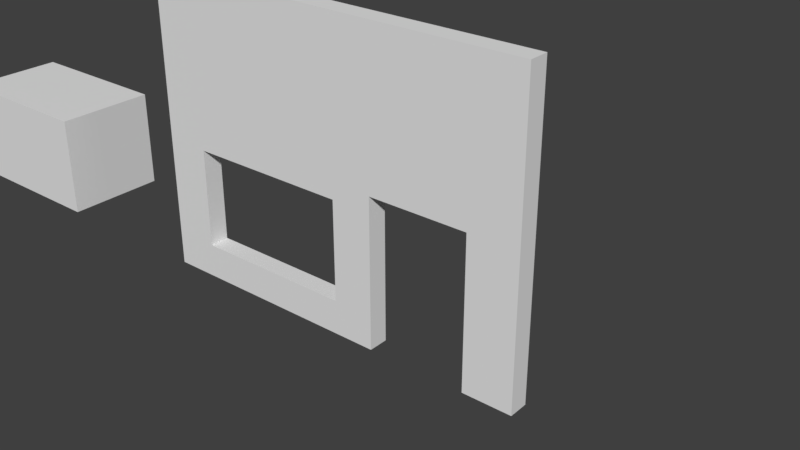 # Source: LodA_WallWithDoorAndWindow3x4x.20.blend  (saved by Blender 2.78.0; exported with 4.5.12 LTS)
import bpy
from mathutils import Matrix  # noqa: F401  (used for matrix-valued properties, if any)

bpy.ops.wm.read_factory_settings(use_empty=True)
scene = bpy.context.scene
scene.name = 'Scene'

# ---- collections
col_collection_1 = bpy.data.collections.new('Collection 1'); scene.collection.children.link(col_collection_1)

# ---- world
world_world_001 = bpy.data.worlds.new('World.001'); scene.world = world_world_001
world_world_001.use_nodes = True; world_world_001.node_tree.nodes.clear()
_N = world_world_001.node_tree.nodes; _L = world_world_001.node_tree.links
n0 = _N.new('ShaderNodeOutputWorld'); n0.name = 'World Output'; n0.location = (300, 300)
n1 = _N.new('ShaderNodeBackground'); n1.name = 'Background'; n1.location = (10, 300)
n1.inputs[0].default_value = (0.05, 0.05, 0.05, 1.0)
_L.new(n1.outputs[0], n0.inputs[0])
n0.is_active_output = True
world_world_001.use_sun_shadow = False
world_world_001.sun_shadow_jitter_overblur = 0.0
world_world_001.cycles.sampling_method = 'MANUAL'

# ---- meshes
me_cube = bpy.data.meshes.new('Cube')
me_cube.from_pydata([(-1.0, 0.0, -1.639), (-1.0, 0.0, 1.639), (-1.0, 2.0, -1.639), (-1.0, 2.0, 1.639), (1.0, 0.0, -1.639), (1.0, 0.0, 1.639), (1.0, 2.0, -1.639), (1.0, 2.0, 1.639)], [], [(0, 1, 3, 2), (2, 3, 7, 6), (6, 7, 5, 4), (4, 5, 1, 0), (2, 6, 4, 0), (7, 3, 1, 5)])
me_cube.use_remesh_preserve_volume = False
me_cube.use_remesh_preserve_attributes = False
me_cube.use_mirror_vertex_groups = False
me_cube.update()
me_loda_wallwithdoorandwindow3x4x_20 = bpy.data.meshes.new('LodA_WallWithDoorAndWindow3x4x.20')
me_loda_wallwithdoorandwindow3x4x_20.from_pydata([(-2.0, 0.0, 0.0), (2.0, 0.0, 0.0), (-2.0, 3.0, 0.0), (2.0, 3.0, 0.0), (-2.0, 3.0, -0.2), (-2.0, -1.093e-08, -0.2), (2.0, -1.093e-08, -0.2), (2.0, 3.0, -0.2), (0.5, 1.5, -0.2), (0.5, 1.5, 0.0), (1.5, 1.5, -0.2), (1.5, 1.5, 0.0), (0.5, -1.093e-08, -0.2), (0.5, 0.0, 0.0), (1.5, -1.093e-08, -0.2), (1.5, 0.0, 0.0), (0.08892, 0.3438, -0.2), (0.08892, 0.3438, 0.0), (-1.551, 0.3438, -0.2), (-1.551, 0.3438, -5.96e-08), (-1.551, 1.344, -0.2), (-1.551, 1.344, 0.0), (0.08892, 1.344, 1.49e-08), (0.08892, 1.344, -0.2)], [], [(0, 13, 9, 22, 17, 19), (5, 18, 16, 23, 8, 12), (1, 6, 7, 3), (2, 4, 5, 0), (3, 7, 4, 2), (0, 5, 12, 13), (11, 10, 14, 15), (15, 14, 6, 1), (8, 9, 13, 12), (10, 11, 9, 8), (21, 20, 23, 22), (8, 23, 20, 18, 5, 4, 7, 6, 14, 10), (21, 22, 9, 11, 15, 1, 3, 2, 0, 19), (19, 18, 20, 21), (18, 19, 17, 16), (16, 17, 22, 23)])
me_loda_wallwithdoorandwindow3x4x_20.use_remesh_preserve_volume = False
me_loda_wallwithdoorandwindow3x4x_20.use_remesh_preserve_attributes = False
me_loda_wallwithdoorandwindow3x4x_20.use_mirror_vertex_groups = False
me_loda_wallwithdoorandwindow3x4x_20.update()

# ---- objects
ob_cutout = bpy.data.objects.new('CutOut', me_cube)
ob_loda_wallwithdoorandwindow3x4x_20 = bpy.data.objects.new('LodA_WallWithDoorAndWindow3x4x.20', me_loda_wallwithdoorandwindow3x4x_20)

# ---- transforms, parenting, visibility, modifiers, constraints
ob_cutout.location = (-3.981, 0.1006, 0.3438)
ob_cutout.rotation_euler = (1.571, -0.0, 1.571)
ob_cutout.scale = (0.5, 0.5, 0.5)
ob_cutout.hide_viewport = True
ob_cutout.lineart.crease_threshold = 0.0
ob_loda_wallwithdoorandwindow3x4x_20.location = (0.0, 0.0, 0.0)
ob_loda_wallwithdoorandwindow3x4x_20.rotation_euler = (1.571, -0.0, 0.0)
ob_loda_wallwithdoorandwindow3x4x_20.lineart.crease_threshold = 0.0

# ---- collection membership
col_collection_1.objects.link(ob_cutout)
col_collection_1.objects.link(ob_loda_wallwithdoorandwindow3x4x_20)

# ---- scene / render settings (as saved in the file)
scene.frame_start = 1; scene.frame_end = 250; scene.frame_set(1)
scene.render.engine = 'CYCLES'
scene.render.resolution_percentage = 50
scene.render.dither_intensity = 0.0
scene.cycles.use_denoising = False
scene.cycles.samples = 4
scene.cycles.sampling_pattern = 'TABULATED_SOBOL'
scene.cycles.light_sampling_threshold = 0.0
scene.cycles.use_adaptive_sampling = False
scene.cycles.use_light_tree = False
scene.cycles.blur_glossy = 0.0
scene.cycles.sample_clamp_indirect = 3.0
scene.view_settings.view_transform = 'Standard'
bpy.context.view_layer.update()

# ---- added for rendering (the .blend has no active camera and no usable light): camera, sun
cam_auto = bpy.data.cameras.new('AutoCamera')
cam_auto.lens = 50.0
cam_auto.sensor_width = 36.0
cam_auto.clip_end = 1000.0
ob_auto_camera = bpy.data.objects.new('AutoCamera', cam_auto)
scene.collection.objects.link(ob_auto_camera)
ob_auto_camera.location = (5.96213, -6.15455, 5.44996)
ob_auto_camera.rotation_euler = (1.09748, -7.21219e-08, 0.694738)
scene.camera = ob_auto_camera
light_auto_sun = bpy.data.lights.new('AutoSun', 'SUN')
light_auto_sun.energy = 3.0
light_auto_sun.angle = 0.0523599
ob_auto_sun = bpy.data.objects.new('AutoSun', light_auto_sun)
scene.collection.objects.link(ob_auto_sun)
ob_auto_sun.rotation_euler = (0.872665, 0.174533, 0.523599)
bpy.context.view_layer.update()
